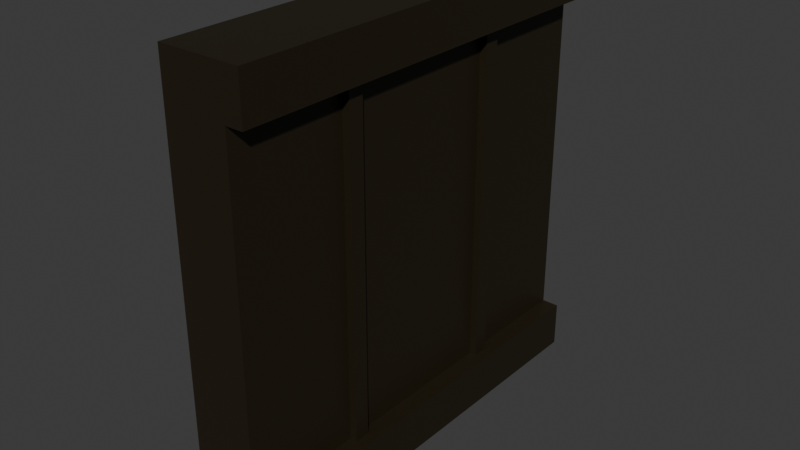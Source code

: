 # Source: hallwall.blend  (saved by Blender 5.0.119; exported with 4.5.12 LTS)
import bpy
from mathutils import Matrix  # noqa: F401  (used for matrix-valued properties, if any)

bpy.ops.wm.read_factory_settings(use_empty=True)
scene = bpy.context.scene
scene.name = 'Scene'

# ---- collections
col_hallwall = bpy.data.collections.new('HallWall'); scene.collection.children.link(col_hallwall)

# ---- materials (node trees are filled in below, after node groups)
mat_material = bpy.data.materials.new('Material')
mat_material.alpha_threshold = 0.0
mat_material.use_backface_culling_lightprobe_volume = False
mat_material.roughness = 0.5
mat_material.line_color = (0.0, 0.0, 0.0, 1.0)

# ---- material node trees
mat_material.use_nodes = True; mat_material.node_tree.nodes.clear()
_N = mat_material.node_tree.nodes; _L = mat_material.node_tree.links
n0 = _N.new('ShaderNodeOutputMaterial'); n0.name = 'Material Output'; n0.location = (200, 100)
n1 = _N.new('ShaderNodeBsdfPrincipled'); n1.name = 'Principled BSDF'; n1.location = (-200, 100)
n1.inputs[0].default_value = (0.01723, 0.01183, 0.003984, 1.0)
_L.new(n1.outputs[0], n0.inputs[0])
n0.is_active_output = True

# ---- world
world_world = bpy.data.worlds.new('World'); scene.world = world_world
world_world.use_nodes = True; world_world.node_tree.nodes.clear()
_N = world_world.node_tree.nodes; _L = world_world.node_tree.links
n0 = _N.new('ShaderNodeOutputWorld'); n0.name = 'World Output'; n0.location = (200, 100)
n1 = _N.new('ShaderNodeBackground'); n1.name = 'Background'; n1.location = (-200, 100)
n1.inputs[0].default_value = (0.05088, 0.05088, 0.05088, 1.0)
_L.new(n1.outputs[0], n0.inputs[0])
n0.is_active_output = True
world_world.color = (0.05088, 0.05088, 0.05088)
world_world.sun_shadow_jitter_overblur = 0.0

# ---- meshes
me_cube_001 = bpy.data.meshes.new('Cube.001')
me_cube_001.from_pydata([(2.98e-08, 0.0, 0.0), (2.98e-08, 0.0, 2.0), (2.98e-08, 2.0, 0.0), (2.98e-08, 2.0, 2.0), (0.3, 0.0, 0.0), (0.3, 0.0, 2.0), (0.3, 2.0, 0.0), (0.3, 2.0, 2.0), (0.3808, 2.0, 0.0), (0.3808, 0.0, 0.0), (0.3, 2.0, 1.783), (0.3, 2.0, 0.2166), (0.3, 0.0, 0.2166), (0.3, 0.0, 1.783), (0.3808, 2.0, 2.0), (0.3808, 0.0, 2.0), (0.3808, 2.0, 1.783), (0.3808, 0.0, 1.783), (0.3808, 0.0, 0.2166), (0.3808, 2.0, 0.2166), (0.3323, 0.622, 0.2166), (0.3323, 0.5487, 0.2166), (0.3323, 0.5487, 1.783), (0.3323, 0.622, 1.783), (0.3, 0.5487, 1.783), (0.3, 0.622, 1.783), (0.3, 1.378, 1.783), (0.3, 1.451, 1.783), (0.3, 1.451, 0.2166), (0.3, 1.378, 0.2166), (0.3, 0.622, 0.2166), (0.3, 0.5487, 0.2166), (0.3323, 1.378, 0.2166), (0.3323, 1.451, 0.2166), (0.3323, 1.451, 1.783), (0.3323, 1.378, 1.783)], [], [(0, 1, 3, 2), (16, 14, 15, 17), (8, 19, 18, 9), (2, 6, 4, 0), (7, 3, 1, 5), (4, 6, 8, 9), (12, 4, 9, 18), (2, 3, 7, 10, 11, 6), (5, 13, 17, 15), (4, 12, 13, 5, 1, 0), (10, 7, 14, 16), (6, 11, 19, 8), (7, 5, 15, 14), (30, 25, 23, 20), (28, 27, 34, 33), (33, 34, 35, 32), (22, 21, 20, 23), (24, 31, 21, 22), (26, 29, 32, 35), (25, 24, 22, 23), (13, 24, 25, 26, 27, 10, 16, 17), (25, 30, 29, 26), (24, 13, 12, 31), (10, 27, 28, 11), (11, 28, 29, 30, 31, 12, 18, 19), (27, 26, 35, 34), (29, 28, 33, 32), (31, 30, 20, 21)])
_uv = me_cube_001.uv_layers.new(name='UVMap')
_uv.uv.foreach_set('vector', [0.375, 0.0, 0.625, 0.0, 0.625, 0.25, 0.375, 0.25, 0.5979, 0.5, 0.625, 0.5, 0.625, 0.75, 0.5979, 0.75, 0.375, 0.5, 0.4021, 0.5, 0.4021, 0.75, 0.375, 0.75, 0.125, 0.5, 0.375, 0.5, 0.375, 0.75, 0.125, 0.75, 0.625, 0.5, 0.875, 0.5, 0.875, 0.75, 0.625, 0.75, 0.375, 0.75, 0.375, 0.5, 0.375, 0.5, 0.375, 0.75, 0.4021, 0.75, 0.375, 0.75, 0.375, 0.75, 0.4021, 0.75, 0.375, 0.25, 0.625, 0.25, 0.625, 0.5, 0.5979, 0.5, 0.4021, 0.5, 0.375, 0.5, 0.625, 0.75, 0.5979, 0.75, 0.5979, 0.75, 0.625, 0.75, 0.375, 0.75, 0.4021, 0.75, 0.5979, 0.75, 0.625, 0.75, 0.625, 1.0, 0.375, 1.0, 0.5979, 0.5, 0.625, 0.5, 0.625, 0.5, 0.5979, 0.5, 0.375, 0.5, 0.4021, 0.5, 0.4021, 0.5, 0.375, 0.5, 0.625, 0.5, 0.625, 0.75, 0.625, 0.75, 0.625, 0.5, 0.4021, 0.6722, 0.5979, 0.6722, 0.5979, 0.6722, 0.4021, 0.6722, 0.4021, 0.5686, 0.5979, 0.5686, 0.5979, 0.5686, 0.4021, 0.5686, 0.4021, 0.5686, 0.5979, 0.5686, 0.5979, 0.5778, 0.4021, 0.5778, 0.5979, 0.6814, 0.4021, 0.6814, 0.4021, 0.6722, 0.5979, 0.6722, 0.5979, 0.6814, 0.4021, 0.6814, 0.4021, 0.6814, 0.5979, 0.6814, 0.5979, 0.5778, 0.4021, 0.5778, 0.4021, 0.5778, 0.5979, 0.5778, 0.5979, 0.6722, 0.5979, 0.6814, 0.5979, 0.6814, 0.5979, 0.6722, 0.5979, 0.75, 0.5979, 0.6814, 0.5979, 0.6722, 0.5979, 0.5778, 0.5979, 0.5686, 0.5979, 0.5, 0.5979, 0.5, 0.5979, 0.75, 0.5979, 0.6722, 0.4021, 0.6722, 0.4021, 0.5778, 0.5979, 0.5778, 0.5979, 0.6814, 0.5979, 0.75, 0.4021, 0.75, 0.4021, 0.6814, 0.5979, 0.5, 0.5979, 0.5686, 0.4021, 0.5686, 0.4021, 0.5, 0.4021, 0.5, 0.4021, 0.5686, 0.4021, 0.5778, 0.4021, 0.6722, 0.4021, 0.6814, 0.4021, 0.75, 0.4021, 0.75, 0.4021, 0.5, 0.5979, 0.5686, 0.5979, 0.5778, 0.5979, 0.5778, 0.5979, 0.5686, 0.4021, 0.5778, 0.4021, 0.5686, 0.4021, 0.5686, 0.4021, 0.5778, 0.4021, 0.6814, 0.4021, 0.6722, 0.4021, 0.6722, 0.4021, 0.6814])
me_cube_001.materials.append(mat_material)
me_cube_001.update()

# ---- objects
ob_hallwall = bpy.data.objects.new('HallWall', me_cube_001)

# ---- transforms, parenting, visibility, modifiers, constraints
ob_hallwall.location = (0.0, 0.0, 0.0)

# ---- collection membership
col_hallwall.objects.link(ob_hallwall)

# ---- scene / render settings (as saved in the file)
scene.frame_start = 1; scene.frame_end = 250; scene.frame_set(1)
scene.render.engine = 'BLENDER_EEVEE_NEXT'
scene.render.bake_bias = 0.0
scene.render.bake_samples = 0
scene.cycles.sampling_pattern = 'TABULATED_SOBOL'
scene.eevee.use_volume_custom_range = False
bpy.context.view_layer.update()

# ---- added for rendering (the .blend has no active camera and no usable light): camera, sun
cam_auto = bpy.data.cameras.new('AutoCamera')
cam_auto.lens = 50.0
cam_auto.sensor_width = 36.0
cam_auto.clip_end = 1000.0
ob_auto_camera = bpy.data.objects.new('AutoCamera', cam_auto)
scene.collection.objects.link(ob_auto_camera)
ob_auto_camera.location = (2.83095, -2.16865, 3.11243)
ob_auto_camera.rotation_euler = (1.09748, -7.21219e-08, 0.694738)
scene.camera = ob_auto_camera
light_auto_sun = bpy.data.lights.new('AutoSun', 'SUN')
light_auto_sun.energy = 3.0
light_auto_sun.angle = 0.0523599
ob_auto_sun = bpy.data.objects.new('AutoSun', light_auto_sun)
scene.collection.objects.link(ob_auto_sun)
ob_auto_sun.rotation_euler = (0.872665, 0.174533, 0.523599)
bpy.context.view_layer.update()
